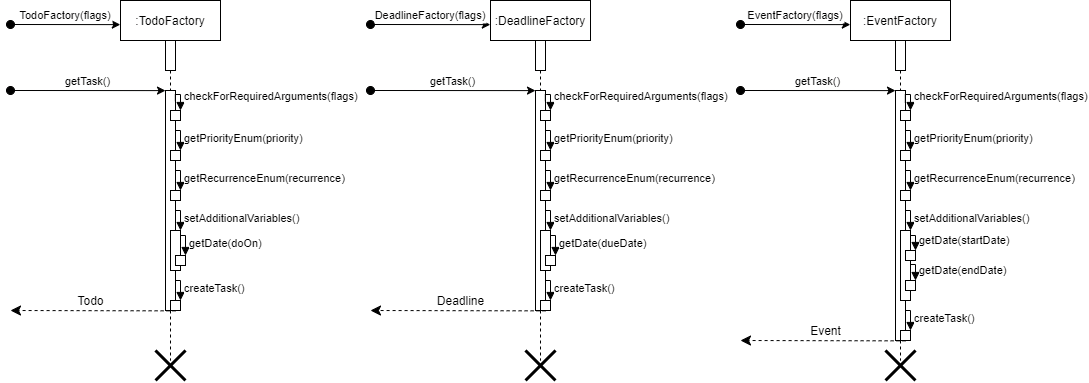

The diagram above was exported from draw.io. Its source (the exported page's mxGraphModel, read from the mxfile embedded in the PNG):
<mxGraphModel dx="688" dy="731" grid="1" gridSize="10" guides="1" tooltips="1" connect="1" arrows="1" fold="1" page="1" pageScale="1" pageWidth="850" pageHeight="1100" math="0" shadow="0">
  <root>
    <mxCell id="0" />
    <mxCell id="1" parent="0" />
    <mxCell id="3nuBFxr9cyL0pnOWT2aG-1" value=":TodoFactory" style="shape=umlLifeline;perimeter=lifelinePerimeter;container=1;collapsible=0;recursiveResize=0;rounded=0;shadow=0;strokeWidth=1;" parent="1" vertex="1">
      <mxGeometry x="120" y="80" width="100" height="360" as="geometry" />
    </mxCell>
    <mxCell id="3nuBFxr9cyL0pnOWT2aG-2" value="" style="points=[];perimeter=orthogonalPerimeter;rounded=0;shadow=0;strokeWidth=1;" parent="3nuBFxr9cyL0pnOWT2aG-1" vertex="1">
      <mxGeometry x="45" y="40" width="10" height="30" as="geometry" />
    </mxCell>
    <mxCell id="3nuBFxr9cyL0pnOWT2aG-3" value="TodoFactory(flags)" style="verticalAlign=bottom;startArrow=oval;endArrow=classic;startSize=8;shadow=0;strokeWidth=1;entryX=-0.002;entryY=0.067;entryDx=0;entryDy=0;entryPerimeter=0;endFill=1;" parent="3nuBFxr9cyL0pnOWT2aG-1" target="3nuBFxr9cyL0pnOWT2aG-1" edge="1">
      <mxGeometry relative="1" as="geometry">
        <mxPoint x="-110" y="24" as="sourcePoint" />
      </mxGeometry>
    </mxCell>
    <mxCell id="3nuBFxr9cyL0pnOWT2aG-4" value="" style="points=[];perimeter=orthogonalPerimeter;rounded=0;shadow=0;strokeWidth=1;" parent="3nuBFxr9cyL0pnOWT2aG-1" vertex="1">
      <mxGeometry x="45" y="90" width="10" height="220" as="geometry" />
    </mxCell>
    <mxCell id="jh_4WJpEUtLw3yBBDCz9-1" value="getTask()" style="verticalAlign=bottom;startArrow=oval;endArrow=classic;startSize=8;shadow=0;strokeWidth=1;entryX=-0.002;entryY=0.067;entryDx=0;entryDy=0;entryPerimeter=0;endFill=1;" edge="1" parent="3nuBFxr9cyL0pnOWT2aG-1">
      <mxGeometry relative="1" as="geometry">
        <mxPoint x="-110" y="90" as="sourcePoint" />
        <mxPoint x="44.99999999999994" y="90.10000000000002" as="targetPoint" />
      </mxGeometry>
    </mxCell>
    <mxCell id="jh_4WJpEUtLw3yBBDCz9-5" value="" style="html=1;points=[];perimeter=orthogonalPerimeter;" vertex="1" parent="3nuBFxr9cyL0pnOWT2aG-1">
      <mxGeometry x="50" y="110" width="10" height="10" as="geometry" />
    </mxCell>
    <mxCell id="jh_4WJpEUtLw3yBBDCz9-6" value="checkForRequiredArguments(flags)" style="edgeStyle=orthogonalEdgeStyle;html=1;align=left;spacingLeft=2;endArrow=block;rounded=0;entryX=1;entryY=0;exitX=0.984;exitY=0.048;exitDx=0;exitDy=0;exitPerimeter=0;" edge="1" target="jh_4WJpEUtLw3yBBDCz9-5" parent="3nuBFxr9cyL0pnOWT2aG-1" source="3nuBFxr9cyL0pnOWT2aG-4">
      <mxGeometry relative="1" as="geometry">
        <mxPoint x="80" y="120" as="sourcePoint" />
        <Array as="points">
          <mxPoint x="60" y="94" />
        </Array>
      </mxGeometry>
    </mxCell>
    <mxCell id="jh_4WJpEUtLw3yBBDCz9-7" value="" style="html=1;points=[];perimeter=orthogonalPerimeter;" vertex="1" parent="3nuBFxr9cyL0pnOWT2aG-1">
      <mxGeometry x="50" y="150" width="10" height="10" as="geometry" />
    </mxCell>
    <mxCell id="jh_4WJpEUtLw3yBBDCz9-8" value="getPriorityEnum(priority)" style="edgeStyle=orthogonalEdgeStyle;html=1;align=left;spacingLeft=2;endArrow=block;rounded=0;entryX=1;entryY=0;" edge="1" target="jh_4WJpEUtLw3yBBDCz9-7" parent="3nuBFxr9cyL0pnOWT2aG-1">
      <mxGeometry relative="1" as="geometry">
        <mxPoint x="55" y="130" as="sourcePoint" />
        <Array as="points">
          <mxPoint x="60" y="130" />
        </Array>
      </mxGeometry>
    </mxCell>
    <mxCell id="jh_4WJpEUtLw3yBBDCz9-9" value="" style="html=1;points=[];perimeter=orthogonalPerimeter;" vertex="1" parent="3nuBFxr9cyL0pnOWT2aG-1">
      <mxGeometry x="50" y="190" width="10" height="10" as="geometry" />
    </mxCell>
    <mxCell id="jh_4WJpEUtLw3yBBDCz9-10" value="getRecurrenceEnum(recurrence)" style="edgeStyle=orthogonalEdgeStyle;html=1;align=left;spacingLeft=2;endArrow=block;rounded=0;entryX=1;entryY=0;" edge="1" parent="3nuBFxr9cyL0pnOWT2aG-1" target="jh_4WJpEUtLw3yBBDCz9-9">
      <mxGeometry relative="1" as="geometry">
        <mxPoint x="55" y="170" as="sourcePoint" />
        <Array as="points">
          <mxPoint x="60" y="170" />
        </Array>
      </mxGeometry>
    </mxCell>
    <mxCell id="jh_4WJpEUtLw3yBBDCz9-11" value="" style="html=1;points=[];perimeter=orthogonalPerimeter;" vertex="1" parent="3nuBFxr9cyL0pnOWT2aG-1">
      <mxGeometry x="50" y="230" width="10" height="40" as="geometry" />
    </mxCell>
    <mxCell id="jh_4WJpEUtLw3yBBDCz9-12" value="setAdditionalVariables()" style="edgeStyle=orthogonalEdgeStyle;html=1;align=left;spacingLeft=2;endArrow=block;rounded=0;entryX=1;entryY=0;" edge="1" parent="3nuBFxr9cyL0pnOWT2aG-1" target="jh_4WJpEUtLw3yBBDCz9-11">
      <mxGeometry relative="1" as="geometry">
        <mxPoint x="55" y="210" as="sourcePoint" />
        <Array as="points">
          <mxPoint x="60" y="210" />
        </Array>
      </mxGeometry>
    </mxCell>
    <mxCell id="jh_4WJpEUtLw3yBBDCz9-13" value="" style="html=1;points=[];perimeter=orthogonalPerimeter;" vertex="1" parent="3nuBFxr9cyL0pnOWT2aG-1">
      <mxGeometry x="55" y="255" width="10" height="10" as="geometry" />
    </mxCell>
    <mxCell id="jh_4WJpEUtLw3yBBDCz9-14" value="getDate(doOn)" style="edgeStyle=orthogonalEdgeStyle;html=1;align=left;spacingLeft=2;endArrow=block;rounded=0;" edge="1" parent="3nuBFxr9cyL0pnOWT2aG-1" target="jh_4WJpEUtLw3yBBDCz9-13">
      <mxGeometry relative="1" as="geometry">
        <mxPoint x="60" y="235" as="sourcePoint" />
        <Array as="points">
          <mxPoint x="65" y="235" />
        </Array>
      </mxGeometry>
    </mxCell>
    <mxCell id="jh_4WJpEUtLw3yBBDCz9-15" value="" style="html=1;points=[];perimeter=orthogonalPerimeter;" vertex="1" parent="3nuBFxr9cyL0pnOWT2aG-1">
      <mxGeometry x="50" y="300" width="10" height="10" as="geometry" />
    </mxCell>
    <mxCell id="jh_4WJpEUtLw3yBBDCz9-16" value="createTask()" style="edgeStyle=orthogonalEdgeStyle;html=1;align=left;spacingLeft=2;endArrow=block;rounded=0;" edge="1" parent="3nuBFxr9cyL0pnOWT2aG-1" target="jh_4WJpEUtLw3yBBDCz9-15">
      <mxGeometry relative="1" as="geometry">
        <mxPoint x="55" y="280" as="sourcePoint" />
        <Array as="points">
          <mxPoint x="60" y="280" />
        </Array>
      </mxGeometry>
    </mxCell>
    <mxCell id="jh_4WJpEUtLw3yBBDCz9-17" value="" style="shape=umlDestroy;whiteSpace=wrap;html=1;strokeWidth=3;" vertex="1" parent="3nuBFxr9cyL0pnOWT2aG-1">
      <mxGeometry x="35" y="350" width="30" height="30" as="geometry" />
    </mxCell>
    <mxCell id="jh_4WJpEUtLw3yBBDCz9-18" value="" style="html=1;verticalAlign=bottom;endArrow=classic;dashed=1;endSize=8;rounded=0;exitX=0.509;exitY=1.035;exitDx=0;exitDy=0;exitPerimeter=0;endFill=1;" edge="1" parent="1" source="jh_4WJpEUtLw3yBBDCz9-15">
      <mxGeometry relative="1" as="geometry">
        <mxPoint x="240" y="270" as="sourcePoint" />
        <mxPoint x="10" y="390" as="targetPoint" />
      </mxGeometry>
    </mxCell>
    <mxCell id="jh_4WJpEUtLw3yBBDCz9-19" value="Todo" style="text;html=1;align=center;verticalAlign=middle;resizable=0;points=[];autosize=1;strokeColor=none;fillColor=none;" vertex="1" parent="1">
      <mxGeometry x="70" y="370" width="40" height="20" as="geometry" />
    </mxCell>
    <mxCell id="jh_4WJpEUtLw3yBBDCz9-20" value=":DeadlineFactory" style="shape=umlLifeline;perimeter=lifelinePerimeter;container=1;collapsible=0;recursiveResize=0;rounded=0;shadow=0;strokeWidth=1;" vertex="1" parent="1">
      <mxGeometry x="490" y="80" width="100" height="360" as="geometry" />
    </mxCell>
    <mxCell id="jh_4WJpEUtLw3yBBDCz9-21" value="" style="points=[];perimeter=orthogonalPerimeter;rounded=0;shadow=0;strokeWidth=1;" vertex="1" parent="jh_4WJpEUtLw3yBBDCz9-20">
      <mxGeometry x="45" y="40" width="10" height="30" as="geometry" />
    </mxCell>
    <mxCell id="jh_4WJpEUtLw3yBBDCz9-22" value="DeadlineFactory(flags)" style="verticalAlign=bottom;startArrow=oval;endArrow=classic;startSize=8;shadow=0;strokeWidth=1;entryX=-0.002;entryY=0.067;entryDx=0;entryDy=0;entryPerimeter=0;endFill=1;" edge="1" parent="jh_4WJpEUtLw3yBBDCz9-20" target="jh_4WJpEUtLw3yBBDCz9-20">
      <mxGeometry relative="1" as="geometry">
        <mxPoint x="-120" y="24" as="sourcePoint" />
      </mxGeometry>
    </mxCell>
    <mxCell id="jh_4WJpEUtLw3yBBDCz9-23" value="" style="points=[];perimeter=orthogonalPerimeter;rounded=0;shadow=0;strokeWidth=1;" vertex="1" parent="jh_4WJpEUtLw3yBBDCz9-20">
      <mxGeometry x="45" y="90" width="10" height="220" as="geometry" />
    </mxCell>
    <mxCell id="jh_4WJpEUtLw3yBBDCz9-24" value="getTask()" style="verticalAlign=bottom;startArrow=oval;endArrow=classic;startSize=8;shadow=0;strokeWidth=1;entryX=-0.002;entryY=0.067;entryDx=0;entryDy=0;entryPerimeter=0;endFill=1;" edge="1" parent="jh_4WJpEUtLw3yBBDCz9-20">
      <mxGeometry relative="1" as="geometry">
        <mxPoint x="-120" y="90" as="sourcePoint" />
        <mxPoint x="44.99999999999994" y="90.10000000000002" as="targetPoint" />
      </mxGeometry>
    </mxCell>
    <mxCell id="jh_4WJpEUtLw3yBBDCz9-25" value="" style="html=1;points=[];perimeter=orthogonalPerimeter;" vertex="1" parent="jh_4WJpEUtLw3yBBDCz9-20">
      <mxGeometry x="50" y="110" width="10" height="10" as="geometry" />
    </mxCell>
    <mxCell id="jh_4WJpEUtLw3yBBDCz9-26" value="checkForRequiredArguments(flags)" style="edgeStyle=orthogonalEdgeStyle;html=1;align=left;spacingLeft=2;endArrow=block;rounded=0;entryX=1;entryY=0;exitX=0.984;exitY=0.048;exitDx=0;exitDy=0;exitPerimeter=0;" edge="1" parent="jh_4WJpEUtLw3yBBDCz9-20" source="jh_4WJpEUtLw3yBBDCz9-23" target="jh_4WJpEUtLw3yBBDCz9-25">
      <mxGeometry relative="1" as="geometry">
        <mxPoint x="80" y="120" as="sourcePoint" />
        <Array as="points">
          <mxPoint x="60" y="94" />
        </Array>
      </mxGeometry>
    </mxCell>
    <mxCell id="jh_4WJpEUtLw3yBBDCz9-27" value="" style="html=1;points=[];perimeter=orthogonalPerimeter;" vertex="1" parent="jh_4WJpEUtLw3yBBDCz9-20">
      <mxGeometry x="50" y="150" width="10" height="10" as="geometry" />
    </mxCell>
    <mxCell id="jh_4WJpEUtLw3yBBDCz9-28" value="getPriorityEnum(priority)" style="edgeStyle=orthogonalEdgeStyle;html=1;align=left;spacingLeft=2;endArrow=block;rounded=0;entryX=1;entryY=0;" edge="1" parent="jh_4WJpEUtLw3yBBDCz9-20" target="jh_4WJpEUtLw3yBBDCz9-27">
      <mxGeometry relative="1" as="geometry">
        <mxPoint x="55" y="130" as="sourcePoint" />
        <Array as="points">
          <mxPoint x="60" y="130" />
        </Array>
      </mxGeometry>
    </mxCell>
    <mxCell id="jh_4WJpEUtLw3yBBDCz9-29" value="" style="html=1;points=[];perimeter=orthogonalPerimeter;" vertex="1" parent="jh_4WJpEUtLw3yBBDCz9-20">
      <mxGeometry x="50" y="190" width="10" height="10" as="geometry" />
    </mxCell>
    <mxCell id="jh_4WJpEUtLw3yBBDCz9-30" value="getRecurrenceEnum(recurrence)" style="edgeStyle=orthogonalEdgeStyle;html=1;align=left;spacingLeft=2;endArrow=block;rounded=0;entryX=1;entryY=0;" edge="1" parent="jh_4WJpEUtLw3yBBDCz9-20" target="jh_4WJpEUtLw3yBBDCz9-29">
      <mxGeometry relative="1" as="geometry">
        <mxPoint x="55" y="170" as="sourcePoint" />
        <Array as="points">
          <mxPoint x="60" y="170" />
        </Array>
      </mxGeometry>
    </mxCell>
    <mxCell id="jh_4WJpEUtLw3yBBDCz9-31" value="" style="html=1;points=[];perimeter=orthogonalPerimeter;" vertex="1" parent="jh_4WJpEUtLw3yBBDCz9-20">
      <mxGeometry x="50" y="230" width="10" height="40" as="geometry" />
    </mxCell>
    <mxCell id="jh_4WJpEUtLw3yBBDCz9-32" value="setAdditionalVariables()" style="edgeStyle=orthogonalEdgeStyle;html=1;align=left;spacingLeft=2;endArrow=block;rounded=0;entryX=1;entryY=0;" edge="1" parent="jh_4WJpEUtLw3yBBDCz9-20" target="jh_4WJpEUtLw3yBBDCz9-31">
      <mxGeometry relative="1" as="geometry">
        <mxPoint x="55" y="210" as="sourcePoint" />
        <Array as="points">
          <mxPoint x="60" y="210" />
        </Array>
      </mxGeometry>
    </mxCell>
    <mxCell id="jh_4WJpEUtLw3yBBDCz9-33" value="" style="html=1;points=[];perimeter=orthogonalPerimeter;" vertex="1" parent="jh_4WJpEUtLw3yBBDCz9-20">
      <mxGeometry x="55" y="255" width="10" height="10" as="geometry" />
    </mxCell>
    <mxCell id="jh_4WJpEUtLw3yBBDCz9-34" value="getDate(dueDate)" style="edgeStyle=orthogonalEdgeStyle;html=1;align=left;spacingLeft=2;endArrow=block;rounded=0;" edge="1" parent="jh_4WJpEUtLw3yBBDCz9-20" target="jh_4WJpEUtLw3yBBDCz9-33">
      <mxGeometry relative="1" as="geometry">
        <mxPoint x="60" y="235" as="sourcePoint" />
        <Array as="points">
          <mxPoint x="65" y="235" />
        </Array>
      </mxGeometry>
    </mxCell>
    <mxCell id="jh_4WJpEUtLw3yBBDCz9-35" value="" style="html=1;points=[];perimeter=orthogonalPerimeter;" vertex="1" parent="jh_4WJpEUtLw3yBBDCz9-20">
      <mxGeometry x="50" y="300" width="10" height="10" as="geometry" />
    </mxCell>
    <mxCell id="jh_4WJpEUtLw3yBBDCz9-36" value="createTask()" style="edgeStyle=orthogonalEdgeStyle;html=1;align=left;spacingLeft=2;endArrow=block;rounded=0;" edge="1" parent="jh_4WJpEUtLw3yBBDCz9-20" target="jh_4WJpEUtLw3yBBDCz9-35">
      <mxGeometry relative="1" as="geometry">
        <mxPoint x="55" y="280" as="sourcePoint" />
        <Array as="points">
          <mxPoint x="60" y="280" />
        </Array>
      </mxGeometry>
    </mxCell>
    <mxCell id="jh_4WJpEUtLw3yBBDCz9-37" value="" style="shape=umlDestroy;whiteSpace=wrap;html=1;strokeWidth=3;" vertex="1" parent="jh_4WJpEUtLw3yBBDCz9-20">
      <mxGeometry x="35" y="350" width="30" height="30" as="geometry" />
    </mxCell>
    <mxCell id="jh_4WJpEUtLw3yBBDCz9-38" value="" style="html=1;verticalAlign=bottom;endArrow=classic;dashed=1;endSize=8;rounded=0;exitX=0.509;exitY=1.035;exitDx=0;exitDy=0;exitPerimeter=0;endFill=1;" edge="1" parent="1" source="jh_4WJpEUtLw3yBBDCz9-35">
      <mxGeometry relative="1" as="geometry">
        <mxPoint x="500" y="270" as="sourcePoint" />
        <mxPoint x="370" y="390" as="targetPoint" />
      </mxGeometry>
    </mxCell>
    <mxCell id="jh_4WJpEUtLw3yBBDCz9-39" value="Deadline" style="text;html=1;align=center;verticalAlign=middle;resizable=0;points=[];autosize=1;strokeColor=none;fillColor=none;" vertex="1" parent="1">
      <mxGeometry x="430" y="370" width="60" height="20" as="geometry" />
    </mxCell>
    <mxCell id="jh_4WJpEUtLw3yBBDCz9-40" value=":EventFactory" style="shape=umlLifeline;perimeter=lifelinePerimeter;container=1;collapsible=0;recursiveResize=0;rounded=0;shadow=0;strokeWidth=1;" vertex="1" parent="1">
      <mxGeometry x="850" y="80" width="100" height="360" as="geometry" />
    </mxCell>
    <mxCell id="jh_4WJpEUtLw3yBBDCz9-41" value="" style="points=[];perimeter=orthogonalPerimeter;rounded=0;shadow=0;strokeWidth=1;" vertex="1" parent="jh_4WJpEUtLw3yBBDCz9-40">
      <mxGeometry x="45" y="40" width="10" height="30" as="geometry" />
    </mxCell>
    <mxCell id="jh_4WJpEUtLw3yBBDCz9-42" value="EventFactory(flags)" style="verticalAlign=bottom;startArrow=oval;endArrow=classic;startSize=8;shadow=0;strokeWidth=1;entryX=-0.002;entryY=0.067;entryDx=0;entryDy=0;entryPerimeter=0;endFill=1;" edge="1" parent="jh_4WJpEUtLw3yBBDCz9-40" target="jh_4WJpEUtLw3yBBDCz9-40">
      <mxGeometry relative="1" as="geometry">
        <mxPoint x="-110" y="24" as="sourcePoint" />
      </mxGeometry>
    </mxCell>
    <mxCell id="jh_4WJpEUtLw3yBBDCz9-43" value="" style="points=[];perimeter=orthogonalPerimeter;rounded=0;shadow=0;strokeWidth=1;" vertex="1" parent="jh_4WJpEUtLw3yBBDCz9-40">
      <mxGeometry x="45" y="90" width="10" height="250" as="geometry" />
    </mxCell>
    <mxCell id="jh_4WJpEUtLw3yBBDCz9-44" value="getTask()" style="verticalAlign=bottom;startArrow=oval;endArrow=classic;startSize=8;shadow=0;strokeWidth=1;entryX=-0.002;entryY=0.067;entryDx=0;entryDy=0;entryPerimeter=0;endFill=1;" edge="1" parent="jh_4WJpEUtLw3yBBDCz9-40">
      <mxGeometry relative="1" as="geometry">
        <mxPoint x="-110" y="90" as="sourcePoint" />
        <mxPoint x="44.99999999999994" y="90.10000000000002" as="targetPoint" />
      </mxGeometry>
    </mxCell>
    <mxCell id="jh_4WJpEUtLw3yBBDCz9-45" value="" style="html=1;points=[];perimeter=orthogonalPerimeter;" vertex="1" parent="jh_4WJpEUtLw3yBBDCz9-40">
      <mxGeometry x="50" y="110" width="10" height="10" as="geometry" />
    </mxCell>
    <mxCell id="jh_4WJpEUtLw3yBBDCz9-46" value="checkForRequiredArguments(flags)" style="edgeStyle=orthogonalEdgeStyle;html=1;align=left;spacingLeft=2;endArrow=block;rounded=0;entryX=1;entryY=0;exitX=0.984;exitY=0.048;exitDx=0;exitDy=0;exitPerimeter=0;" edge="1" parent="jh_4WJpEUtLw3yBBDCz9-40" source="jh_4WJpEUtLw3yBBDCz9-43" target="jh_4WJpEUtLw3yBBDCz9-45">
      <mxGeometry relative="1" as="geometry">
        <mxPoint x="80" y="120" as="sourcePoint" />
        <Array as="points">
          <mxPoint x="60" y="94" />
        </Array>
      </mxGeometry>
    </mxCell>
    <mxCell id="jh_4WJpEUtLw3yBBDCz9-47" value="" style="html=1;points=[];perimeter=orthogonalPerimeter;" vertex="1" parent="jh_4WJpEUtLw3yBBDCz9-40">
      <mxGeometry x="50" y="150" width="10" height="10" as="geometry" />
    </mxCell>
    <mxCell id="jh_4WJpEUtLw3yBBDCz9-48" value="getPriorityEnum(priority)" style="edgeStyle=orthogonalEdgeStyle;html=1;align=left;spacingLeft=2;endArrow=block;rounded=0;entryX=1;entryY=0;" edge="1" parent="jh_4WJpEUtLw3yBBDCz9-40" target="jh_4WJpEUtLw3yBBDCz9-47">
      <mxGeometry relative="1" as="geometry">
        <mxPoint x="55" y="130" as="sourcePoint" />
        <Array as="points">
          <mxPoint x="60" y="130" />
        </Array>
      </mxGeometry>
    </mxCell>
    <mxCell id="jh_4WJpEUtLw3yBBDCz9-49" value="" style="html=1;points=[];perimeter=orthogonalPerimeter;" vertex="1" parent="jh_4WJpEUtLw3yBBDCz9-40">
      <mxGeometry x="50" y="190" width="10" height="10" as="geometry" />
    </mxCell>
    <mxCell id="jh_4WJpEUtLw3yBBDCz9-50" value="getRecurrenceEnum(recurrence)" style="edgeStyle=orthogonalEdgeStyle;html=1;align=left;spacingLeft=2;endArrow=block;rounded=0;entryX=1;entryY=0;" edge="1" parent="jh_4WJpEUtLw3yBBDCz9-40" target="jh_4WJpEUtLw3yBBDCz9-49">
      <mxGeometry relative="1" as="geometry">
        <mxPoint x="55" y="170" as="sourcePoint" />
        <Array as="points">
          <mxPoint x="60" y="170" />
        </Array>
      </mxGeometry>
    </mxCell>
    <mxCell id="jh_4WJpEUtLw3yBBDCz9-51" value="" style="html=1;points=[];perimeter=orthogonalPerimeter;" vertex="1" parent="jh_4WJpEUtLw3yBBDCz9-40">
      <mxGeometry x="50" y="230" width="10" height="70" as="geometry" />
    </mxCell>
    <mxCell id="jh_4WJpEUtLw3yBBDCz9-52" value="setAdditionalVariables()" style="edgeStyle=orthogonalEdgeStyle;html=1;align=left;spacingLeft=2;endArrow=block;rounded=0;entryX=1;entryY=0;" edge="1" parent="jh_4WJpEUtLw3yBBDCz9-40" target="jh_4WJpEUtLw3yBBDCz9-51">
      <mxGeometry relative="1" as="geometry">
        <mxPoint x="55" y="210" as="sourcePoint" />
        <Array as="points">
          <mxPoint x="60" y="210" />
        </Array>
      </mxGeometry>
    </mxCell>
    <mxCell id="jh_4WJpEUtLw3yBBDCz9-53" value="" style="html=1;points=[];perimeter=orthogonalPerimeter;" vertex="1" parent="jh_4WJpEUtLw3yBBDCz9-40">
      <mxGeometry x="55" y="250" width="10" height="10" as="geometry" />
    </mxCell>
    <mxCell id="jh_4WJpEUtLw3yBBDCz9-54" value="getDate(startDate)" style="edgeStyle=orthogonalEdgeStyle;html=1;align=left;spacingLeft=2;endArrow=block;rounded=0;" edge="1" parent="jh_4WJpEUtLw3yBBDCz9-40" target="jh_4WJpEUtLw3yBBDCz9-53">
      <mxGeometry relative="1" as="geometry">
        <mxPoint x="60" y="235" as="sourcePoint" />
        <Array as="points">
          <mxPoint x="65" y="235" />
        </Array>
      </mxGeometry>
    </mxCell>
    <mxCell id="jh_4WJpEUtLw3yBBDCz9-55" value="" style="html=1;points=[];perimeter=orthogonalPerimeter;" vertex="1" parent="jh_4WJpEUtLw3yBBDCz9-40">
      <mxGeometry x="50" y="330" width="10" height="10" as="geometry" />
    </mxCell>
    <mxCell id="jh_4WJpEUtLw3yBBDCz9-56" value="createTask()" style="edgeStyle=orthogonalEdgeStyle;html=1;align=left;spacingLeft=2;endArrow=block;rounded=0;" edge="1" parent="jh_4WJpEUtLw3yBBDCz9-40" target="jh_4WJpEUtLw3yBBDCz9-55">
      <mxGeometry relative="1" as="geometry">
        <mxPoint x="55" y="310" as="sourcePoint" />
        <Array as="points">
          <mxPoint x="60" y="310" />
        </Array>
      </mxGeometry>
    </mxCell>
    <mxCell id="jh_4WJpEUtLw3yBBDCz9-57" value="" style="shape=umlDestroy;whiteSpace=wrap;html=1;strokeWidth=3;" vertex="1" parent="jh_4WJpEUtLw3yBBDCz9-40">
      <mxGeometry x="35" y="350" width="30" height="30" as="geometry" />
    </mxCell>
    <mxCell id="jh_4WJpEUtLw3yBBDCz9-60" value="" style="html=1;points=[];perimeter=orthogonalPerimeter;" vertex="1" parent="jh_4WJpEUtLw3yBBDCz9-40">
      <mxGeometry x="55" y="280" width="10" height="10" as="geometry" />
    </mxCell>
    <mxCell id="jh_4WJpEUtLw3yBBDCz9-61" value="getDate(endDate)" style="edgeStyle=orthogonalEdgeStyle;html=1;align=left;spacingLeft=2;endArrow=block;rounded=0;" edge="1" parent="jh_4WJpEUtLw3yBBDCz9-40" target="jh_4WJpEUtLw3yBBDCz9-60">
      <mxGeometry relative="1" as="geometry">
        <mxPoint x="60" y="264" as="sourcePoint" />
        <Array as="points">
          <mxPoint x="65" y="264" />
        </Array>
      </mxGeometry>
    </mxCell>
    <mxCell id="jh_4WJpEUtLw3yBBDCz9-58" value="" style="html=1;verticalAlign=bottom;endArrow=classic;dashed=1;endSize=8;rounded=0;exitX=0.509;exitY=1.035;exitDx=0;exitDy=0;exitPerimeter=0;endFill=1;" edge="1" parent="1" source="jh_4WJpEUtLw3yBBDCz9-55">
      <mxGeometry relative="1" as="geometry">
        <mxPoint x="860" y="270" as="sourcePoint" />
        <mxPoint x="740" y="420" as="targetPoint" />
      </mxGeometry>
    </mxCell>
    <mxCell id="jh_4WJpEUtLw3yBBDCz9-59" value="Event" style="text;html=1;align=center;verticalAlign=middle;resizable=0;points=[];autosize=1;strokeColor=none;fillColor=none;" vertex="1" parent="1">
      <mxGeometry x="800" y="400" width="50" height="20" as="geometry" />
    </mxCell>
  </root>
</mxGraphModel>